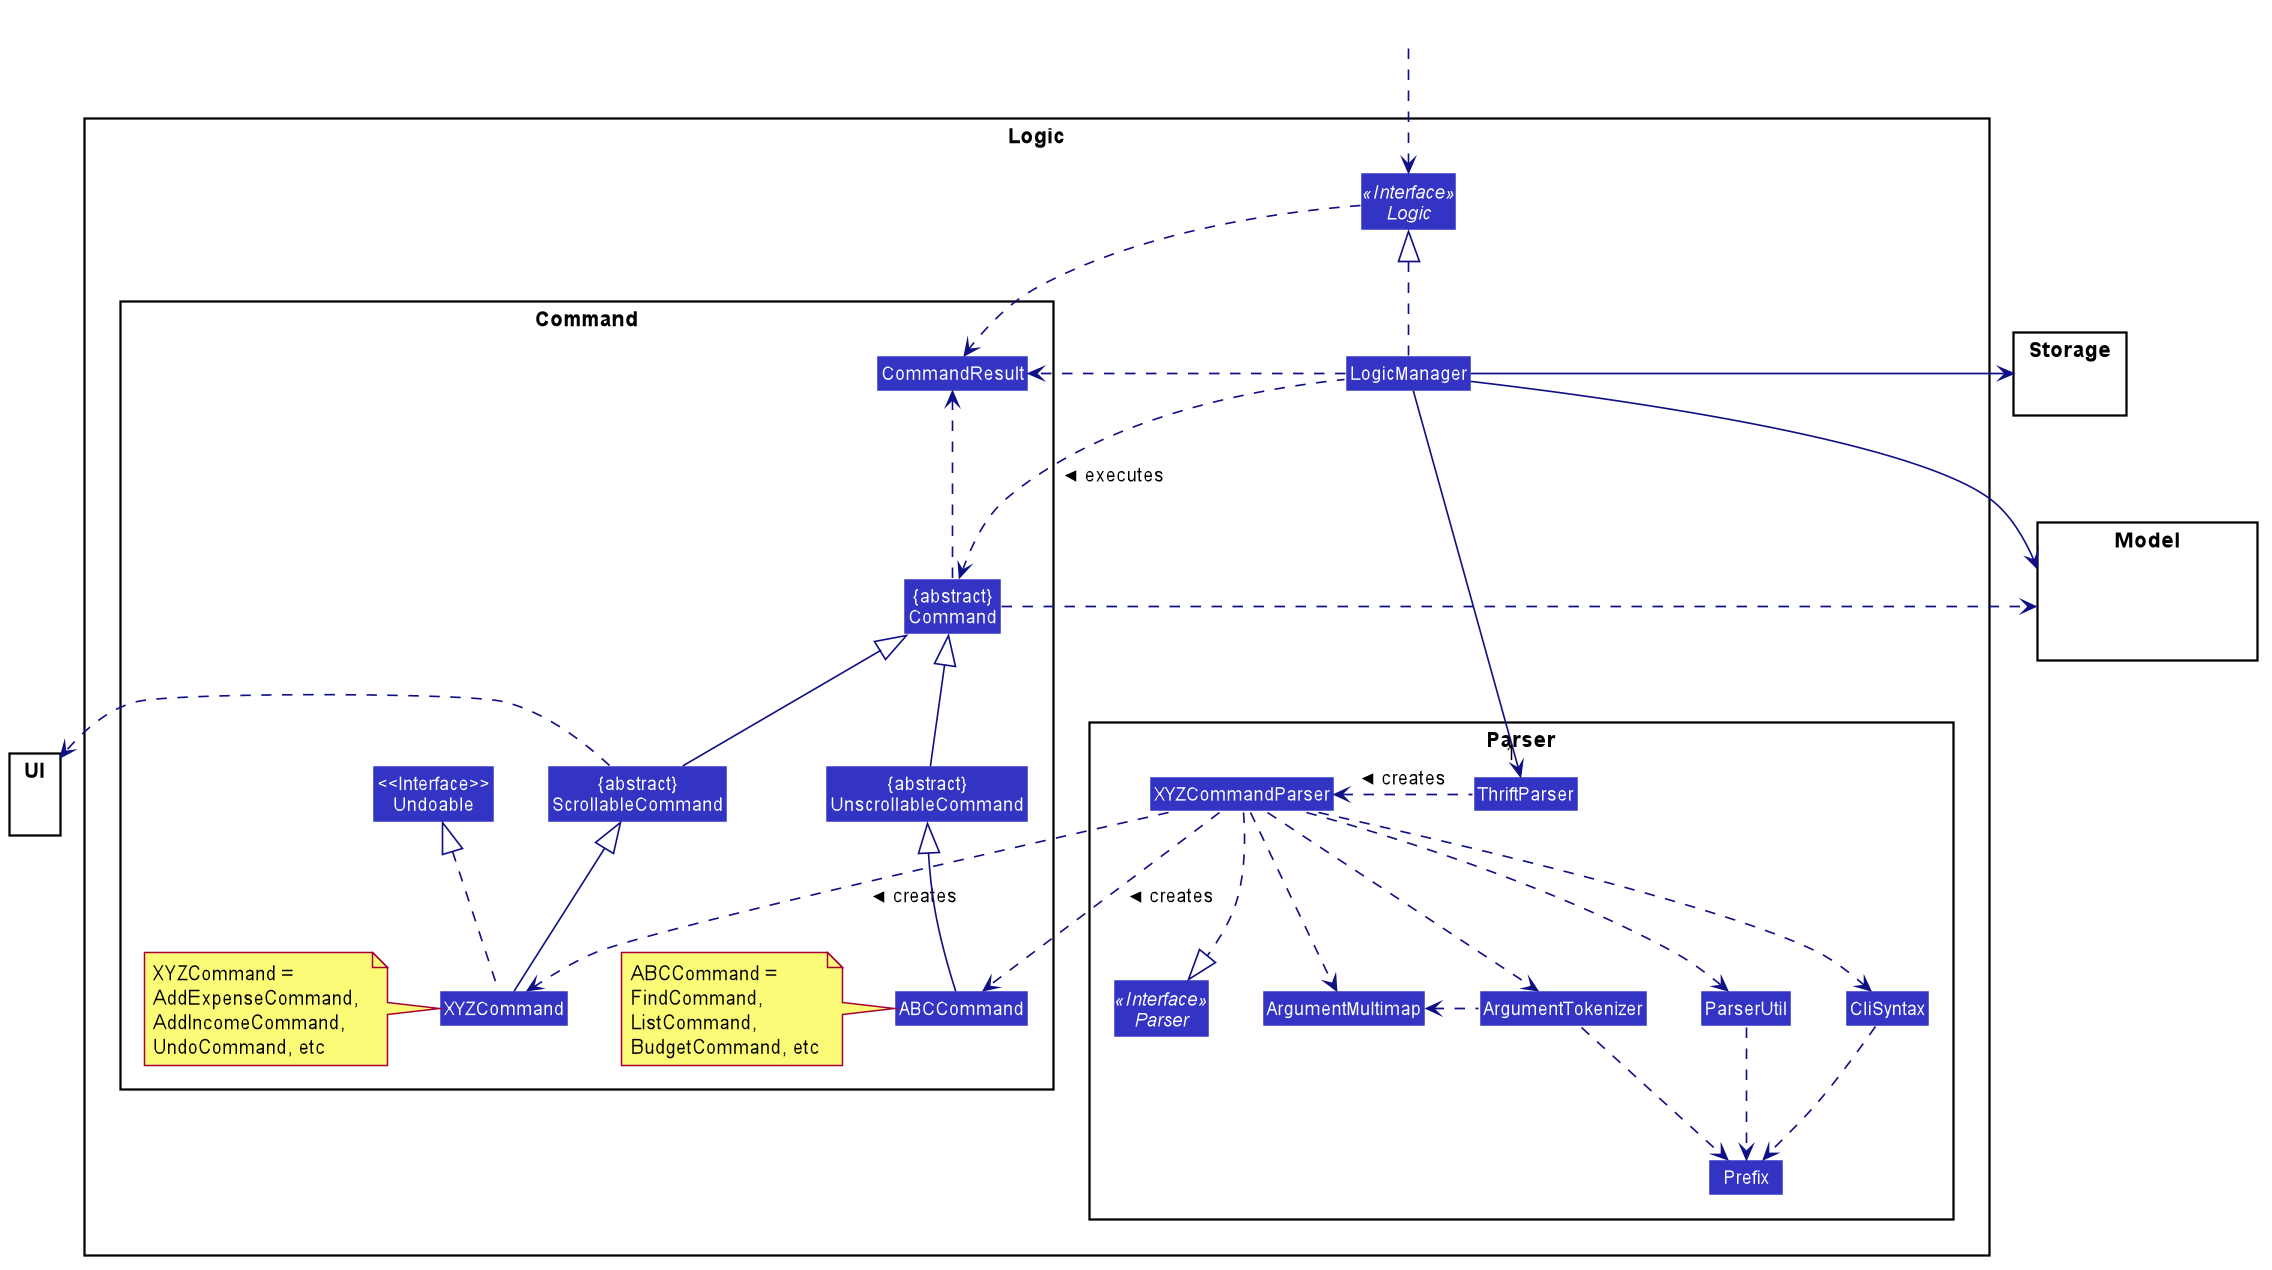

The diagram above was rendered by PlantUML. Its source (embedded in the PNG):
@startuml








skinparam BackgroundColor #FFFFFFF

skinparam Shadowing false

skinparam Class {
    FontColor #FFFFFF
    BorderThickness 1
    BorderColor #FFFFFF
    StereotypeFontColor #FFFFFF
    FontName Arial
}

skinparam Actor {
    BorderColor #000000
    Color #000000
    FontName Arial
}

skinparam Sequence {
    MessageAlign center
    BoxFontSize 15
    BoxPadding 0
    BoxFontColor #FFFFFF
    FontName Arial
}

skinparam Participant {
    FontColor #FFFFFFF
    Padding 20
}

skinparam MinClassWidth 50
skinparam ParticipantPadding 10
skinparam Shadowing false
skinparam DefaultTextAlignment center
skinparam packageStyle Rectangle

hide footbox
hide members
hide circle
skinparam arrowThickness 1.1
skinparam arrowColor #101086
skinparam classBackgroundColor #3333C4

package Logic {

package Parser {
Interface Parser <<Interface>>
Class ThriftParser
Class XYZCommandParser
Class CliSyntax
Class ParserUtil
Class ArgumentMultimap
Class ArgumentTokenizer
Class Prefix
}

package Command {
Class ABCCommand
note left: ABCCommand = \nFindCommand, \nListCommand, \nBudgetCommand, etc
Class XYZCommand
note left: XYZCommand = \nAddExpenseCommand, \nAddIncomeCommand, \nUndoCommand, etc
Class CommandResult
Class "{abstract}\nCommand" as Command
class "<<Interface>>\nUndoable" as Undoable
Class "{abstract}\nScrollableCommand" as ScrollableCommand
Class "{abstract}\nUnscrollableCommand" as UnscrollableCommand
}

Interface Logic <<Interface>>
Class LogicManager
}

package Model{
Class HiddenModel #FFFFFF
}

package Storage{
Class HiddenModel #FFFFFF
}

package UI{
Class HiddenModel #FFFFFF
}

Class HiddenOutside #FFFFFF
HiddenOutside ..> Logic

LogicManager .up.|> Logic
LogicManager -->"1" ThriftParser
ThriftParser .left.> XYZCommandParser: creates >

XYZCommandParser ..> XYZCommand : creates >
XYZCommandParser ..> ABCCommand : creates >
XYZCommandParser ..|> Parser
XYZCommandParser ..> ArgumentMultimap
XYZCommandParser ..> ArgumentTokenizer
ArgumentTokenizer .left.> ArgumentMultimap
XYZCommandParser ..> CliSyntax
CliSyntax ..> Prefix
XYZCommandParser ..> ParserUtil
ParserUtil .down.> Prefix
ArgumentTokenizer .down.> Prefix
ScrollableCommand -up-|> Command
UnscrollableCommand -up-|> Command
XYZCommand .up.|> Undoable
XYZCommand -up-|> ScrollableCommand
ABCCommand -up-|>UnscrollableCommand
LogicManager .left.> Command : executes >

LogicManager --> Model
Command .right.> Model

ScrollableCommand ..> UI
LogicManager -right-> Storage

ScrollableCommand -[hidden]left- UI
ThriftParser -[hidden]up- Logic
Undoable -[hidden]right- ThriftParser
XYZCommand -[hidden]right- ParserUtil


Logic ..> CommandResult
LogicManager .down.> CommandResult
Command .up.> CommandResult
CommandResult -[hidden]-> Parser
@enduml